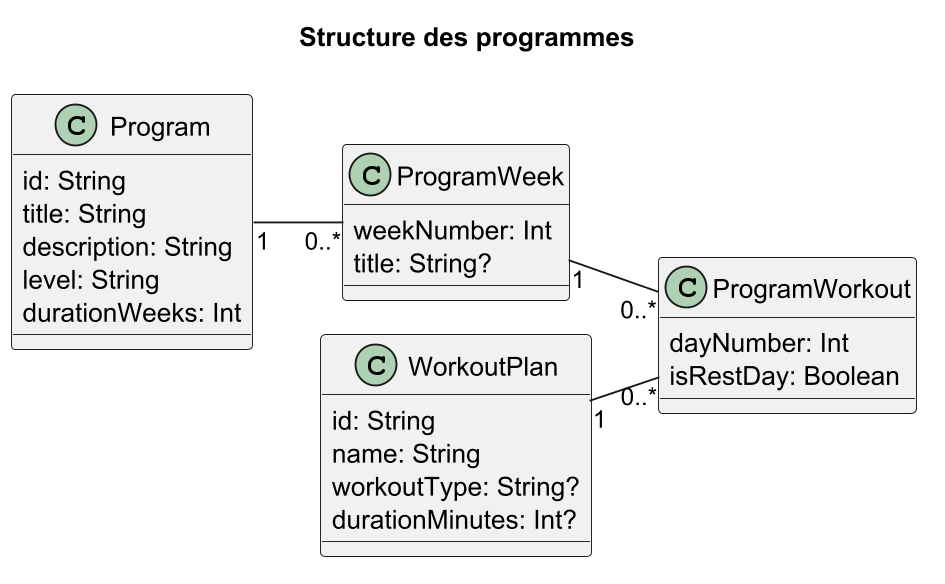

The diagram above was rendered by PlantUML. Its source (embedded in the PNG):
@startuml
!pragma layout smetana
title Structure des programmes
left to right direction
skinparam shadowing false
skinparam dpi 180
skinparam classAttributeIconSize 0

class Program {
  id: String
  title: String
  description: String
  level: String
  durationWeeks: Int
}
class ProgramWeek {
  weekNumber: Int
  title: String?
}
class ProgramWorkout {
  dayNumber: Int
  isRestDay: Boolean
}
class WorkoutPlan {
  id: String
  name: String
  workoutType: String?
  durationMinutes: Int?
}

Program "1" -- "0..*" ProgramWeek
ProgramWeek "1" -- "0..*" ProgramWorkout
WorkoutPlan "1" -- "0..*" ProgramWorkout
@enduml